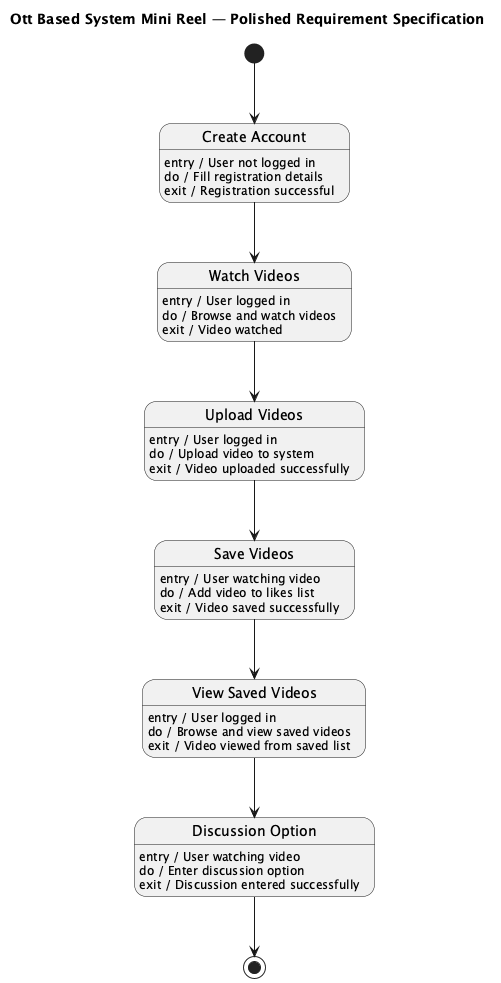

The diagram above was rendered by PlantUML. Its source (embedded in the PNG):
@startuml
title Ott Based System Mini Reel — Polished Requirement Specification

state "Create Account" as CreateAccount
CreateAccount : entry / User not logged in
CreateAccount : do / Fill registration details
CreateAccount : exit / Registration successful

state "Watch Videos" as WatchVideos
WatchVideos : entry / User logged in
WatchVideos : do / Browse and watch videos
WatchVideos : exit / Video watched

state "Upload Videos" as UploadVideos
UploadVideos : entry / User logged in
UploadVideos : do / Upload video to system
UploadVideos : exit / Video uploaded successfully

state "Save Videos" as SaveVideos
SaveVideos : entry / User watching video
SaveVideos : do / Add video to likes list
SaveVideos : exit / Video saved successfully

state "View Saved Videos" as ViewSavedVideos
ViewSavedVideos : entry / User logged in
ViewSavedVideos : do / Browse and view saved videos
ViewSavedVideos : exit / Video viewed from saved list

state "Discussion Option" as DiscussionOption
DiscussionOption : entry / User watching video
DiscussionOption : do / Enter discussion option
DiscussionOption : exit / Discussion entered successfully

[*] --> CreateAccount

CreateAccount --> WatchVideos
WatchVideos --> UploadVideos
UploadVideos --> SaveVideos
SaveVideos --> ViewSavedVideos
ViewSavedVideos --> DiscussionOption

DiscussionOption --> [*]

@enduml